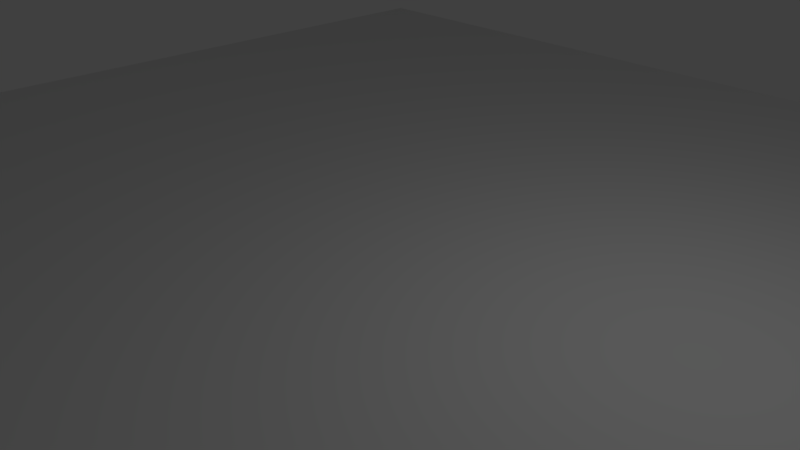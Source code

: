 # Source: gameover_black_background.blend  (saved by Blender 2.79.0; exported with 4.5.12 LTS)
import bpy
from mathutils import Matrix  # noqa: F401  (used for matrix-valued properties, if any)

bpy.ops.wm.read_factory_settings(use_empty=True)
scene = bpy.context.scene
scene.name = 'Scene'

# ---- collections
col_collection_1 = bpy.data.collections.new('Collection 1'); scene.collection.children.link(col_collection_1)

# ---- world
world_world = bpy.data.worlds.new('World'); scene.world = world_world
world_world.color = (0.05088, 0.05088, 0.05088)
world_world.use_sun_shadow = False
world_world.sun_shadow_jitter_overblur = 0.0
world_world.cycles.sampling_method = 'MANUAL'

# ---- cameras
cam_camera = bpy.data.cameras.new('Camera')
cam_camera.clip_end = 100.0
cam_camera.lens = 35.0
cam_camera.sensor_width = 32.0
cam_camera.sensor_height = 18.0
cam_camera.ortho_scale = 7.314
cam_camera.dof.focus_distance = 0.0
cam_camera.dof.aperture_fstop = 128.0

# ---- lights
light_lamp = bpy.data.lights.new('Lamp', 'POINT')
light_lamp.transmission_factor = 0.0
light_lamp.cutoff_distance = 30.0
light_lamp.energy = 100.0
light_lamp.shadow_buffer_clip_start = 1.001
light_lamp.shadow_soft_size = 0.1
light_lamp.shadow_maximum_resolution = 0.006
light_lamp.use_absolute_resolution = True

# ---- meshes
me_plane = bpy.data.meshes.new('Plane')
me_plane.from_pydata([(-1.0, -1.0, 0.0), (1.0, -1.0, 0.0), (-1.0, 1.0, 0.0), (1.0, 1.0, 0.0)], [], [(0, 1, 3, 2)])
me_plane.use_remesh_preserve_volume = False
me_plane.use_remesh_preserve_attributes = False
me_plane.use_mirror_vertex_groups = False
me_plane.update()

# ---- objects
ob_plane = bpy.data.objects.new('Plane', me_plane)
ob_lamp = bpy.data.objects.new('Lamp', light_lamp)
ob_camera = bpy.data.objects.new('Camera', cam_camera)

# ---- transforms, parenting, visibility, modifiers, constraints
ob_plane.location = (0.0, 0.0, 0.0)
ob_plane.scale = (10.0, 10.0, 10.0)
ob_plane.lineart.crease_threshold = 0.0
ob_lamp.location = (4.076, 1.005, 5.904)
ob_lamp.rotation_euler = (0.6503, 0.05522, 1.866)
ob_lamp.lock_rotations_4d = False
ob_lamp.empty_display_type = 'ARROWS'
ob_lamp.color = (0.0, 0.0, 0.0, 0.0)
ob_lamp.lineart.crease_threshold = 0.0
ob_camera.location = (7.481, -6.508, 5.344)
ob_camera.rotation_euler = (1.109, 0.0, 0.8149)
ob_camera.lock_rotations_4d = False
ob_camera.empty_display_type = 'ARROWS'
ob_camera.color = (0.0, 0.0, 0.0, 0.0)
ob_camera.display_type = 'WIRE'
ob_camera.lineart.crease_threshold = 0.0

# ---- collection membership
col_collection_1.objects.link(ob_plane)
col_collection_1.objects.link(ob_lamp)
col_collection_1.objects.link(ob_camera)

# ---- scene / render settings (as saved in the file)
scene.camera = ob_camera
scene.frame_start = 1; scene.frame_end = 250; scene.frame_set(1)
scene.render.engine = 'BLENDER_EEVEE_NEXT'
scene.render.resolution_percentage = 50
scene.render.dither_intensity = 0.0
scene.cycles.use_denoising = False
scene.cycles.samples = 128
scene.cycles.sampling_pattern = 'TABULATED_SOBOL'
scene.cycles.use_adaptive_sampling = False
scene.cycles.use_light_tree = False
scene.cycles.blur_glossy = 0.0
scene.cycles.sample_clamp_indirect = 0.0
scene.view_settings.view_transform = 'Standard'
bpy.context.view_layer.update()
